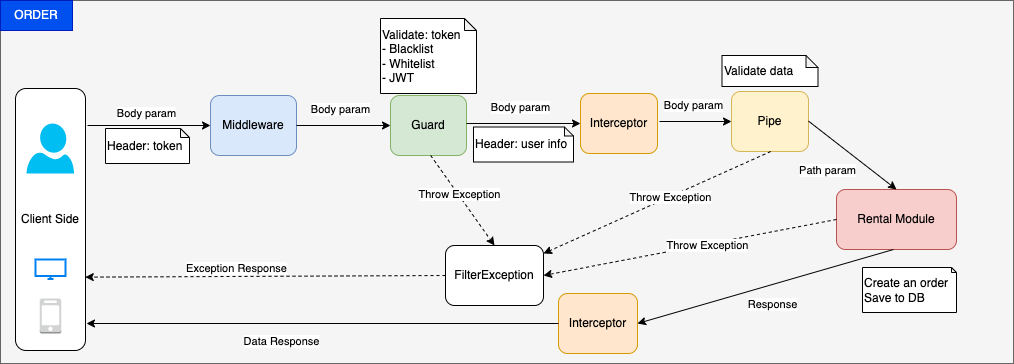

The diagram above was exported from draw.io. Its source (the exported page's mxGraphModel, read from the mxfile embedded in the PNG):
<mxGraphModel dx="1097" dy="429" grid="0" gridSize="10" guides="1" tooltips="1" connect="1" arrows="1" fold="1" page="0" pageScale="1" pageWidth="850" pageHeight="1100" math="0" shadow="1">
  <root>
    <mxCell id="0" />
    <mxCell id="1" parent="0" />
    <mxCell id="9" style="edgeStyle=none;html=1;exitX=0.5;exitY=1;exitDx=0;exitDy=0;entryX=0.5;entryY=0;entryDx=0;entryDy=0;rounded=1;strokeColor=#FF9999;" parent="1" edge="1">
      <mxGeometry relative="1" as="geometry">
        <mxPoint x="425" y="160" as="targetPoint" />
      </mxGeometry>
    </mxCell>
    <UserObject label="" treeRoot="1" id="49">
      <mxCell style="whiteSpace=wrap;html=1;align=center;treeFolding=1;treeMoving=1;newEdgeStyle={&quot;edgeStyle&quot;:&quot;elbowEdgeStyle&quot;,&quot;startArrow&quot;:&quot;none&quot;,&quot;endArrow&quot;:&quot;none&quot;};fillColor=#f5f5f5;fontColor=#333333;strokeColor=#666666;" parent="1" vertex="1">
        <mxGeometry x="234" y="161" width="1013" height="363" as="geometry" />
      </mxCell>
    </UserObject>
    <mxCell id="53" value="Client Side" style="rounded=1;whiteSpace=wrap;html=1;" parent="1" vertex="1">
      <mxGeometry x="249" y="249" width="70" height="262" as="geometry" />
    </mxCell>
    <mxCell id="54" value="Body param" style="endArrow=classic;html=1;rounded=0;entryX=0;entryY=0.5;entryDx=0;entryDy=0;" parent="1" target="56" edge="1">
      <mxGeometry x="-0.0407" y="12" relative="1" as="geometry">
        <mxPoint x="321" y="286" as="sourcePoint" />
        <mxPoint x="496" y="286" as="targetPoint" />
        <mxPoint as="offset" />
      </mxGeometry>
    </mxCell>
    <mxCell id="56" value="Middleware" style="rounded=1;whiteSpace=wrap;html=1;fillColor=#dae8fc;strokeColor=#6c8ebf;" parent="1" vertex="1">
      <mxGeometry x="444" y="256" width="86" height="60" as="geometry" />
    </mxCell>
    <mxCell id="57" value="Guard" style="rounded=1;whiteSpace=wrap;html=1;fillColor=#d5e8d4;strokeColor=#82b366;" parent="1" vertex="1">
      <mxGeometry x="624" y="256" width="76" height="60" as="geometry" />
    </mxCell>
    <mxCell id="58" value="Body param" style="endArrow=classic;html=1;rounded=0;exitX=1;exitY=0.5;exitDx=0;exitDy=0;entryX=0;entryY=0.5;entryDx=0;entryDy=0;" parent="1" source="56" target="57" edge="1">
      <mxGeometry x="-0.06" y="17" relative="1" as="geometry">
        <mxPoint x="634" y="283" as="sourcePoint" />
        <mxPoint x="734" y="283" as="targetPoint" />
        <mxPoint y="1" as="offset" />
      </mxGeometry>
    </mxCell>
    <mxCell id="59" value="Interceptor" style="rounded=1;whiteSpace=wrap;html=1;fillColor=#ffe6cc;strokeColor=#d79b00;" parent="1" vertex="1">
      <mxGeometry x="814" y="254" width="77" height="60" as="geometry" />
    </mxCell>
    <mxCell id="60" value="Body param" style="endArrow=classic;html=1;rounded=0;exitX=1;exitY=0.5;exitDx=0;exitDy=0;entryX=0;entryY=0.5;entryDx=0;entryDy=0;" parent="1" target="59" edge="1">
      <mxGeometry x="-0.06" y="17" relative="1" as="geometry">
        <mxPoint x="700" y="284" as="sourcePoint" />
        <mxPoint x="904" y="281" as="targetPoint" />
        <mxPoint y="1" as="offset" />
      </mxGeometry>
    </mxCell>
    <mxCell id="61" value="Pipe" style="rounded=1;whiteSpace=wrap;html=1;fillColor=#fff2cc;strokeColor=#d6b656;" parent="1" vertex="1">
      <mxGeometry x="965" y="252" width="77" height="60" as="geometry" />
    </mxCell>
    <mxCell id="62" value="Body param" style="endArrow=classic;html=1;rounded=0;entryX=0;entryY=0.5;entryDx=0;entryDy=0;" parent="1" target="61" edge="1">
      <mxGeometry x="-0.06" y="17" relative="1" as="geometry">
        <mxPoint x="893" y="282" as="sourcePoint" />
        <mxPoint x="1075" y="279" as="targetPoint" />
        <mxPoint y="1" as="offset" />
      </mxGeometry>
    </mxCell>
    <mxCell id="63" value="Rental Module" style="rounded=1;whiteSpace=wrap;html=1;fillColor=#f8cecc;strokeColor=#b85450;" parent="1" vertex="1">
      <mxGeometry x="1070" y="350" width="120" height="60" as="geometry" />
    </mxCell>
    <mxCell id="65" value="Interceptor" style="rounded=1;whiteSpace=wrap;html=1;fillColor=#ffe6cc;strokeColor=#d79b00;" parent="1" vertex="1">
      <mxGeometry x="792" y="454" width="79" height="60" as="geometry" />
    </mxCell>
    <mxCell id="66" value="Path param" style="endArrow=classic;html=1;rounded=0;exitX=1;exitY=0.5;exitDx=0;exitDy=0;entryX=0.5;entryY=0;entryDx=0;entryDy=0;" parent="1" target="63" edge="1">
      <mxGeometry x="-0.1868" y="-27" relative="1" as="geometry">
        <mxPoint x="1042" y="281.6" as="sourcePoint" />
        <mxPoint x="1136" y="281.6" as="targetPoint" />
        <mxPoint as="offset" />
      </mxGeometry>
    </mxCell>
    <mxCell id="68" value="Response" style="endArrow=classic;html=1;rounded=0;exitX=1;exitY=0.5;exitDx=0;exitDy=0;entryX=1;entryY=0.5;entryDx=0;entryDy=0;" parent="1" target="65" edge="1">
      <mxGeometry x="-0.0166" y="19" relative="1" as="geometry">
        <mxPoint x="1127" y="409.9999999999999" as="sourcePoint" />
        <mxPoint x="1215" y="478.4" as="targetPoint" />
        <mxPoint as="offset" />
      </mxGeometry>
    </mxCell>
    <mxCell id="69" value="FilterException" style="rounded=1;whiteSpace=wrap;html=1;" parent="1" vertex="1">
      <mxGeometry x="679" y="406" width="98" height="60" as="geometry" />
    </mxCell>
    <mxCell id="70" value="Data Response" style="endArrow=classic;html=1;rounded=0;exitX=0;exitY=0.5;exitDx=0;exitDy=0;" parent="1" source="65" edge="1">
      <mxGeometry x="0.1724" y="18" relative="1" as="geometry">
        <mxPoint x="610" y="465" as="sourcePoint" />
        <mxPoint x="320" y="484" as="targetPoint" />
        <mxPoint as="offset" />
      </mxGeometry>
    </mxCell>
    <mxCell id="71" value="Exception Response" style="endArrow=classic;html=1;rounded=0;dashed=1;exitX=0;exitY=0.5;exitDx=0;exitDy=0;entryX=0.997;entryY=0.72;entryDx=0;entryDy=0;entryPerimeter=0;" parent="1" source="69" target="53" edge="1">
      <mxGeometry x="0.1629" y="-8" relative="1" as="geometry">
        <mxPoint x="474" y="399.1" as="sourcePoint" />
        <mxPoint x="321" y="433" as="targetPoint" />
        <mxPoint as="offset" />
      </mxGeometry>
    </mxCell>
    <mxCell id="77" value="Throw Exception" style="endArrow=classic;html=1;rounded=0;dashed=1;exitX=0.5;exitY=1;exitDx=0;exitDy=0;" parent="1" target="69" edge="1">
      <mxGeometry x="-0.1147" y="1" relative="1" as="geometry">
        <mxPoint x="1004.1800000000001" y="312" as="sourcePoint" />
        <mxPoint x="924.9996721311477" y="404" as="targetPoint" />
        <mxPoint as="offset" />
      </mxGeometry>
    </mxCell>
    <mxCell id="78" value="Throw Exception" style="endArrow=classic;html=1;rounded=0;dashed=1;exitX=0;exitY=0.5;exitDx=0;exitDy=0;entryX=1;entryY=0.5;entryDx=0;entryDy=0;" parent="1" source="63" target="69" edge="1">
      <mxGeometry x="-0.1147" y="1" relative="1" as="geometry">
        <mxPoint x="1014.1800000000003" y="322" as="sourcePoint" />
        <mxPoint x="787" y="423.99985516692004" as="targetPoint" />
        <mxPoint as="offset" />
      </mxGeometry>
    </mxCell>
    <mxCell id="79" value="" style="verticalLabelPosition=bottom;html=1;verticalAlign=top;align=center;strokeColor=none;fillColor=#00BEF2;shape=mxgraph.azure.user;" parent="1" vertex="1">
      <mxGeometry x="260" y="284" width="47.5" height="50" as="geometry" />
    </mxCell>
    <mxCell id="80" value="" style="html=1;verticalLabelPosition=bottom;align=center;labelBackgroundColor=#ffffff;verticalAlign=top;strokeWidth=2;strokeColor=#0080F0;shadow=0;dashed=0;shape=mxgraph.ios7.icons.monitor;" parent="1" vertex="1">
      <mxGeometry x="269" y="420" width="30" height="19.5" as="geometry" />
    </mxCell>
    <mxCell id="81" value="" style="outlineConnect=0;dashed=0;verticalLabelPosition=bottom;verticalAlign=top;align=center;html=1;shape=mxgraph.aws3.mobile_client;fillColor=#D2D3D3;gradientColor=none;" parent="1" vertex="1">
      <mxGeometry x="273.25" y="459" width="21.5" height="35" as="geometry" />
    </mxCell>
    <mxCell id="83" value="ORDER" style="text;html=1;strokeColor=#001DBC;fillColor=#0050ef;align=center;verticalAlign=middle;whiteSpace=wrap;rounded=0;fontColor=#ffffff;" parent="1" vertex="1">
      <mxGeometry x="234" y="161" width="72" height="30" as="geometry" />
    </mxCell>
    <mxCell id="85" value="Create an order&lt;br&gt;Save to DB" style="shape=note;whiteSpace=wrap;html=1;backgroundOutline=1;darkOpacity=0.05;align=left;size=5;" parent="1" vertex="1">
      <mxGeometry x="1096" y="428" width="94" height="45" as="geometry" />
    </mxCell>
    <mxCell id="86" value="Header: token" style="shape=note;whiteSpace=wrap;html=1;backgroundOutline=1;darkOpacity=0.05;align=left;size=9;" parent="1" vertex="1">
      <mxGeometry x="339" y="289" width="84" height="35" as="geometry" />
    </mxCell>
    <mxCell id="87" value="Validate: token&lt;br&gt;- Blacklist&lt;br&gt;- Whitelist&lt;br&gt;- JWT" style="shape=note;whiteSpace=wrap;html=1;backgroundOutline=1;darkOpacity=0.05;align=left;size=12;" parent="1" vertex="1">
      <mxGeometry x="614" y="179" width="96" height="75" as="geometry" />
    </mxCell>
    <mxCell id="88" value="Header: user info" style="shape=note;whiteSpace=wrap;html=1;backgroundOutline=1;darkOpacity=0.05;align=left;size=9;" parent="1" vertex="1">
      <mxGeometry x="707" y="287.5" width="100" height="35" as="geometry" />
    </mxCell>
    <mxCell id="90" value="Throw Exception" style="endArrow=classic;html=1;rounded=0;dashed=1;exitX=0.5;exitY=1;exitDx=0;exitDy=0;entryX=0.5;entryY=0;entryDx=0;entryDy=0;" parent="1" target="69" edge="1">
      <mxGeometry x="-0.1147" y="1" relative="1" as="geometry">
        <mxPoint x="664.1800000000003" y="316" as="sourcePoint" />
        <mxPoint x="437" y="417.99985516692016" as="targetPoint" />
        <mxPoint as="offset" />
      </mxGeometry>
    </mxCell>
    <mxCell id="91" value="Validate data" style="shape=note;whiteSpace=wrap;html=1;backgroundOutline=1;darkOpacity=0.05;align=left;size=12;" vertex="1" parent="1">
      <mxGeometry x="955.5" y="216" width="96" height="31" as="geometry" />
    </mxCell>
  </root>
</mxGraphModel>